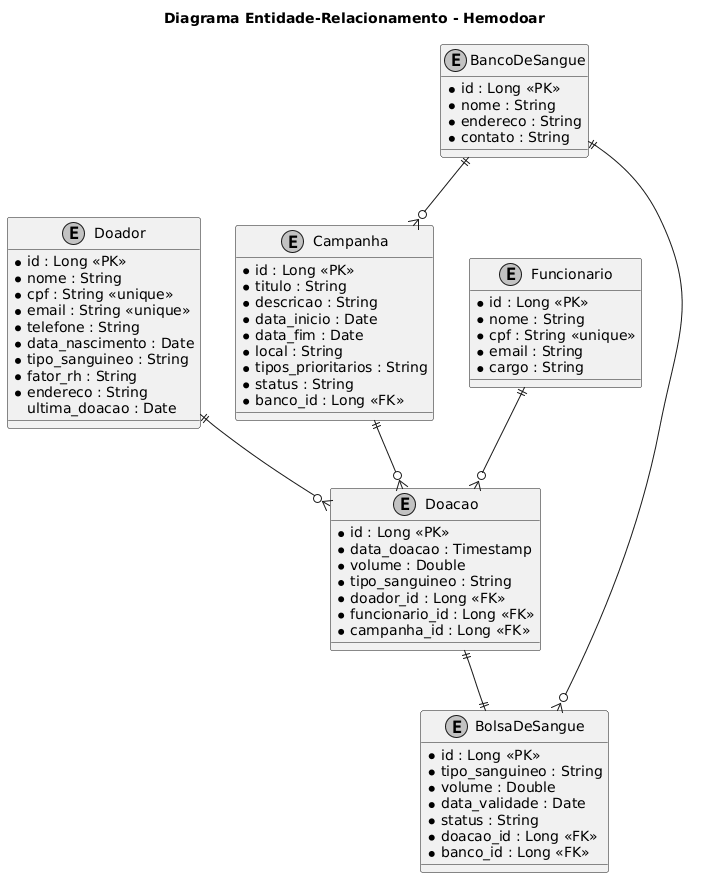

The diagram above was rendered by PlantUML. Its source (embedded in the PNG):
@startuml
skinparam monochrome true
skinparam shadowing false
title Diagrama Entidade-Relacionamento - Hemodoar

entity Doador {
  * id : Long <<PK>>
  * nome : String
  * cpf : String <<unique>>
  * email : String <<unique>>
  * telefone : String
  * data_nascimento : Date
  * tipo_sanguineo : String
  * fator_rh : String
  * endereco : String
  ultima_doacao : Date
}

entity Funcionario {
  * id : Long <<PK>>
  * nome : String
  * cpf : String <<unique>>
  * email : String
  * cargo : String
}

entity BancoDeSangue {
  * id : Long <<PK>>
  * nome : String
  * endereco : String
  * contato : String
}

entity Campanha {
  * id : Long <<PK>>
  * titulo : String
  * descricao : String
  * data_inicio : Date
  * data_fim : Date
  * local : String
  * tipos_prioritarios : String
  * status : String
  * banco_id : Long <<FK>>
}

entity Doacao {
  * id : Long <<PK>>
  * data_doacao : Timestamp
  * volume : Double
  * tipo_sanguineo : String
  * doador_id : Long <<FK>>
  * funcionario_id : Long <<FK>>
  * campanha_id : Long <<FK>>
}

entity BolsaDeSangue {
  * id : Long <<PK>>
  * tipo_sanguineo : String
  * volume : Double
  * data_validade : Date
  * status : String
  * doacao_id : Long <<FK>>
  * banco_id : Long <<FK>>
}

Doador ||--o{ Doacao
Funcionario ||--o{ Doacao
BancoDeSangue ||--o{ Campanha
BancoDeSangue ||--o{ BolsaDeSangue
Doacao ||--|| BolsaDeSangue
Campanha ||--o{ Doacao
@enduml